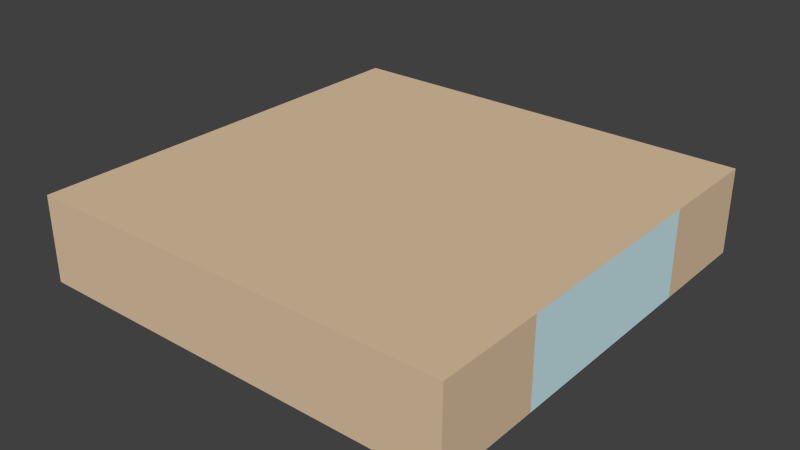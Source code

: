 # Source: water-waterfallSide.blend  (saved by Blender 2.73.0; exported with 4.5.12 LTS)
import bpy
from mathutils import Matrix  # noqa: F401  (used for matrix-valued properties, if any)

bpy.ops.wm.read_factory_settings(use_empty=True)
scene = bpy.context.scene
scene.name = 'Scene'

# ---- collections
col_collection_1 = bpy.data.collections.new('Collection 1'); scene.collection.children.link(col_collection_1)

# ---- materials (node trees are filled in below, after node groups)
mat_brown_003 = bpy.data.materials.new('Brown.003')
mat_brown_003.alpha_threshold = 0.0
mat_brown_003.use_transparent_shadow = False
mat_brown_003.diffuse_color = (0.7294, 0.549, 0.3647, 1.0)
mat_brown_003.specular_color = (0.3294, 0.3294, 0.3294)
mat_brown_003.roughness = 0.5
mat_3_003 = bpy.data.materials.new('_3.003')
mat_3_003.alpha_threshold = 0.0
mat_3_003.use_transparent_shadow = False
mat_3_003.diffuse_color = (0.6118, 0.8314, 0.8863, 1.0)
mat_3_003.specular_color = (0.3294, 0.3294, 0.3294)
mat_3_003.roughness = 0.5

# ---- material node trees

# ---- world
world_world = bpy.data.worlds.new('World'); scene.world = world_world
world_world.color = (0.05088, 0.05088, 0.05088)
world_world.use_sun_shadow = False
world_world.sun_shadow_jitter_overblur = 0.0
world_world.cycles.sampling_method = 'MANUAL'
world_world.cycles.sample_map_resolution = 256

# ---- meshes
me_group54 = bpy.data.meshes.new('Group54')
me_group54.from_pydata([(0.3103, -0.3017, -0.1034), (0.3103, -0.5517, 0.09655), (0.3103, 0.1983, -0.1034), (0.3103, 0.4483, -0.1034), (0.3103, 0.4483, 0.09655), (-0.6897, -0.5517, -0.1034), (0.3103, -0.5517, -0.1034), (-0.6897, -0.5517, 0.09655), (0.3103, -0.3017, 0.09655), (0.3103, 0.1983, 0.09655), (-0.6897, 0.4483, 0.09655), (-0.6897, 0.4483, -0.1034)], [], [(10, 11, 5, 7), (0, 8, 1, 6), (3, 11, 10, 4), (1, 4, 10, 7), (2, 9, 8, 0), (3, 4, 9, 2), (1, 7, 5, 6), (6, 3, 2), (6, 2, 0), (3, 6, 5, 11), (4, 1, 8), (4, 8, 9)])
me_group54.polygons.foreach_set('material_index', [0, 0, 0, 0, 1, 0, 0, 0, 0, 0, 0, 0])
_uv = me_group54.uv_layers.new(name='UVMap')
_uv.uv.foreach_set('vector', [-39.37, 7.874, -39.37, 0.0, 0.0, 0.0, 0.0, 7.874, 9.843, 0.0, 9.843, 7.874, 0.0, 7.874, 0.0, 0.0, -39.37, 0.0, 0.0, 0.0, 0.0, 7.874, -39.37, 7.874, 39.37, 0.0, 39.37, 39.37, 0.0, 39.37, 0.0, 0.0, 29.53, 0.0, 29.53, 7.874, 9.843, 7.874, 9.843, 0.0, 39.37, 0.0, 39.37, 7.874, 29.53, 7.874, 29.53, 0.0, 39.37, 7.874, 0.0, 7.874, 0.0, 0.0, 39.37, 0.0, -39.37, 0.0, -39.37, 39.37, -39.37, 29.53, -39.37, 0.0, -39.37, 29.53, -39.37, 9.843, -39.37, 39.37, -39.37, 0.0, 0.0, 0.0, 0.0, 39.37, 39.37, 39.37, 39.37, 0.0, 39.37, 9.843, 39.37, 39.37, 39.37, 9.843, 39.37, 29.53])
me_group54.materials.append(mat_brown_003)
me_group54.materials.append(mat_3_003)
me_group54.use_remesh_preserve_volume = False
me_group54.use_remesh_preserve_attributes = False
me_group54.use_mirror_vertex_groups = False
me_group54.update()

# ---- objects
ob_group54 = bpy.data.objects.new('Group54', me_group54)

# ---- transforms, parenting, visibility, modifiers, constraints
ob_group54.location = (0.0, 0.0, 0.0)
ob_group54.lineart.crease_threshold = 0.0

# ---- collection membership
col_collection_1.objects.link(ob_group54)

# ---- scene / render settings (as saved in the file)
scene.frame_start = 1; scene.frame_end = 250; scene.frame_set(4)
scene.render.engine = 'BLENDER_EEVEE_NEXT'
scene.render.resolution_percentage = 50
scene.render.dither_intensity = 0.0
scene.cycles.use_denoising = False
scene.cycles.samples = 10
scene.cycles.sampling_pattern = 'TABULATED_SOBOL'
scene.cycles.light_sampling_threshold = 0.0
scene.cycles.use_adaptive_sampling = False
scene.cycles.use_light_tree = False
scene.cycles.blur_glossy = 0.0
scene.cycles.pixel_filter_type = 'GAUSSIAN'
scene.cycles.sample_clamp_indirect = 0.0
scene.view_settings.view_transform = 'Standard'
bpy.context.view_layer.update()

# ---- added for rendering (the .blend has no active camera and no usable light): camera, sun
cam_auto = bpy.data.cameras.new('AutoCamera')
cam_auto.lens = 50.0
cam_auto.sensor_width = 36.0
cam_auto.clip_end = 1000.0
ob_auto_camera = bpy.data.objects.new('AutoCamera', cam_auto)
scene.collection.objects.link(ob_auto_camera)
ob_auto_camera.location = (1.13183, -1.63751, 1.05374)
ob_auto_camera.rotation_euler = (1.09748, -7.21219e-08, 0.694738)
scene.camera = ob_auto_camera
light_auto_sun = bpy.data.lights.new('AutoSun', 'SUN')
light_auto_sun.energy = 3.0
light_auto_sun.angle = 0.0523599
ob_auto_sun = bpy.data.objects.new('AutoSun', light_auto_sun)
scene.collection.objects.link(ob_auto_sun)
ob_auto_sun.rotation_euler = (0.872665, 0.174533, 0.523599)
bpy.context.view_layer.update()
